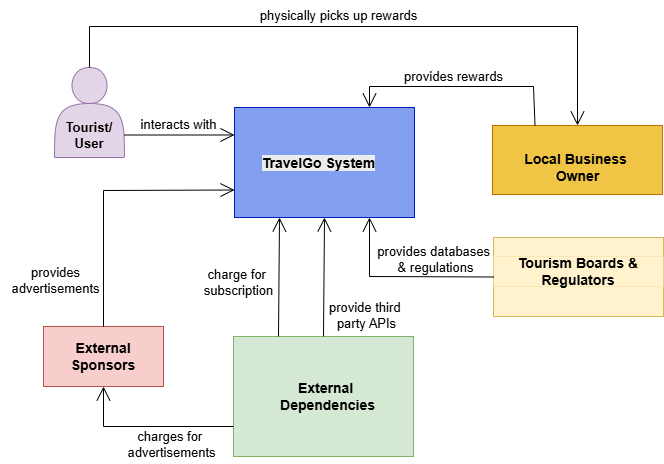

The diagram above was exported from draw.io. Its source (the exported page's mxGraphModel, read from the mxfile embedded in the PNG):
<mxGraphModel dx="1042" dy="475" grid="1" gridSize="10" guides="1" tooltips="1" connect="1" arrows="1" fold="1" page="1" pageScale="1" pageWidth="850" pageHeight="1100" math="0" shadow="0">
  <root>
    <mxCell id="0" />
    <mxCell id="1" parent="0" />
    <UserObject label="" treeRoot="1" id="zqlNiTyuRUJram-D0-Wj-1">
      <mxCell style="whiteSpace=wrap;html=1;align=center;treeFolding=1;treeMoving=1;newEdgeStyle={&quot;edgeStyle&quot;:&quot;elbowEdgeStyle&quot;,&quot;startArrow&quot;:&quot;none&quot;,&quot;endArrow&quot;:&quot;none&quot;};fillColor=#fff2cc;strokeColor=#d6b656;" parent="1" vertex="1">
        <mxGeometry x="575" y="621" width="170" height="79" as="geometry" />
      </mxCell>
    </UserObject>
    <mxCell id="zqlNiTyuRUJram-D0-Wj-2" value="&lt;b&gt;&lt;font style=&quot;font-size: 14px;&quot;&gt;Tourism Boards &amp;amp; Regulators&lt;/font&gt;&lt;/b&gt;" style="html=1;whiteSpace=wrap;strokeWidth=0;fillColor=#fff2cc;strokeColor=#d6b656;" parent="1" vertex="1">
      <mxGeometry x="575" y="640" width="170" height="30" as="geometry" />
    </mxCell>
    <UserObject label="" treeRoot="1" id="zqlNiTyuRUJram-D0-Wj-3">
      <mxCell style="whiteSpace=wrap;html=1;align=center;treeFolding=1;treeMoving=1;newEdgeStyle={&quot;edgeStyle&quot;:&quot;elbowEdgeStyle&quot;,&quot;startArrow&quot;:&quot;none&quot;,&quot;endArrow&quot;:&quot;none&quot;};fillColor=#839FEF;strokeColor=#001DBC;fontColor=#ffffff;" parent="1" vertex="1">
        <mxGeometry x="316" y="491" width="180" height="110" as="geometry" />
      </mxCell>
    </UserObject>
    <mxCell id="zqlNiTyuRUJram-D0-Wj-4" value="&#10;&lt;b style=&quot;forced-color-adjust: none; color: rgb(0, 0, 0); font-family: Helvetica; font-size: 14px; font-style: normal; font-variant-ligatures: normal; font-variant-caps: normal; letter-spacing: normal; orphans: 2; text-align: center; text-indent: 0px; text-transform: none; widows: 2; word-spacing: 0px; -webkit-text-stroke-width: 0px; white-space: nowrap; background-color: rgb(236, 236, 236); text-decoration-thickness: initial; text-decoration-style: initial; text-decoration-color: initial;&quot;&gt;TravelGo System&lt;/b&gt;&#10;&#10;" style="text;html=1;align=center;verticalAlign=middle;resizable=0;points=[];autosize=1;strokeColor=none;fillColor=none;" parent="1" vertex="1">
      <mxGeometry x="330" y="523.5" width="140" height="60" as="geometry" />
    </mxCell>
    <mxCell id="zqlNiTyuRUJram-D0-Wj-9" value="&lt;div&gt;&lt;b&gt;&lt;font style=&quot;font-size: 13px;&quot;&gt;&lt;br&gt;&lt;/font&gt;&lt;/b&gt;&lt;/div&gt;&lt;div&gt;&lt;b&gt;&lt;font style=&quot;font-size: 13px;&quot;&gt;&lt;br&gt;&lt;/font&gt;&lt;/b&gt;&lt;/div&gt;&lt;div&gt;&lt;b&gt;&lt;font style=&quot;font-size: 13px;&quot;&gt;&lt;br&gt;&lt;/font&gt;&lt;/b&gt;&lt;/div&gt;&lt;b&gt;&lt;font style=&quot;font-size: 13px;&quot;&gt;Tourist/&lt;/font&gt;&lt;/b&gt;&lt;div&gt;&lt;b&gt;&lt;font style=&quot;font-size: 13px;&quot;&gt;User&lt;/font&gt;&lt;/b&gt;&lt;/div&gt;" style="shape=actor;whiteSpace=wrap;html=1;fillColor=#e1d5e7;strokeColor=#9673a6;" parent="1" vertex="1">
      <mxGeometry x="136" y="451" width="70" height="90" as="geometry" />
    </mxCell>
    <mxCell id="zqlNiTyuRUJram-D0-Wj-10" value="" style="endArrow=open;endFill=1;endSize=12;html=1;rounded=0;exitX=1;exitY=0.75;exitDx=0;exitDy=0;entryX=0;entryY=0.25;entryDx=0;entryDy=0;" parent="1" source="zqlNiTyuRUJram-D0-Wj-9" target="zqlNiTyuRUJram-D0-Wj-3" edge="1">
      <mxGeometry width="160" relative="1" as="geometry">
        <mxPoint x="396" y="630" as="sourcePoint" />
        <mxPoint x="266" y="520" as="targetPoint" />
      </mxGeometry>
    </mxCell>
    <mxCell id="zqlNiTyuRUJram-D0-Wj-11" value="&lt;font style=&quot;font-size: 13px;&quot;&gt;interacts with&lt;/font&gt;" style="text;html=1;align=center;verticalAlign=middle;resizable=0;points=[];autosize=1;strokeColor=none;fillColor=none;" parent="1" vertex="1">
      <mxGeometry x="210" y="493" width="100" height="30" as="geometry" />
    </mxCell>
    <UserObject label="" treeRoot="1" id="zqlNiTyuRUJram-D0-Wj-13">
      <mxCell style="whiteSpace=wrap;html=1;align=center;treeFolding=1;treeMoving=1;newEdgeStyle={&quot;edgeStyle&quot;:&quot;elbowEdgeStyle&quot;,&quot;startArrow&quot;:&quot;none&quot;,&quot;endArrow&quot;:&quot;none&quot;};fillColor=#F0C545;fontColor=#000000;strokeColor=#BD7000;" parent="1" vertex="1">
        <mxGeometry x="574" y="509" width="170" height="69" as="geometry" />
      </mxCell>
    </UserObject>
    <mxCell id="zqlNiTyuRUJram-D0-Wj-14" value="&lt;br&gt;&lt;span style=&quot;font-size: 14px;&quot;&gt;&lt;b&gt;Local Business&amp;nbsp;&lt;/b&gt;&lt;/span&gt;&lt;div&gt;&lt;span style=&quot;font-size: 14px;&quot;&gt;&lt;b&gt;Owner&lt;/b&gt;&lt;/span&gt;&lt;/div&gt;" style="text;html=1;align=center;verticalAlign=middle;resizable=0;points=[];autosize=1;strokeColor=none;fillColor=none;" parent="1" vertex="1">
      <mxGeometry x="594" y="513.5" width="130" height="60" as="geometry" />
    </mxCell>
    <mxCell id="zqlNiTyuRUJram-D0-Wj-18" value="" style="html=1;whiteSpace=wrap;fillColor=#d5e8d4;strokeColor=#82b366;" parent="1" vertex="1">
      <mxGeometry x="315" y="720" width="180" height="120" as="geometry" />
    </mxCell>
    <mxCell id="zqlNiTyuRUJram-D0-Wj-19" value="&lt;font style=&quot;font-size: 14px;&quot;&gt;&lt;b&gt;External&amp;nbsp;&lt;/b&gt;&lt;/font&gt;&lt;div&gt;&lt;font style=&quot;font-size: 14px;&quot;&gt;&lt;b&gt;Dependencies&lt;/b&gt;&lt;/font&gt;&lt;/div&gt;" style="text;html=1;align=center;verticalAlign=middle;resizable=0;points=[];autosize=1;strokeColor=none;fillColor=none;" parent="1" vertex="1">
      <mxGeometry x="349" y="755" width="120" height="50" as="geometry" />
    </mxCell>
    <mxCell id="zqlNiTyuRUJram-D0-Wj-21" value="" style="endArrow=open;endFill=1;endSize=12;html=1;rounded=0;entryX=0.25;entryY=1;entryDx=0;entryDy=0;exitX=0.25;exitY=0;exitDx=0;exitDy=0;" parent="1" source="zqlNiTyuRUJram-D0-Wj-18" target="zqlNiTyuRUJram-D0-Wj-3" edge="1">
      <mxGeometry width="160" relative="1" as="geometry">
        <mxPoint x="355" y="700" as="sourcePoint" />
        <mxPoint x="461.625" y="690" as="targetPoint" />
        <Array as="points" />
      </mxGeometry>
    </mxCell>
    <mxCell id="zqlNiTyuRUJram-D0-Wj-22" value="&lt;font style=&quot;font-size: 13px;&quot;&gt;charge for&amp;nbsp;&lt;/font&gt;&lt;div&gt;&lt;font style=&quot;font-size: 13px;&quot;&gt;subscription&lt;/font&gt;&lt;/div&gt;" style="text;html=1;align=center;verticalAlign=middle;resizable=0;points=[];autosize=1;strokeColor=none;fillColor=none;" parent="1" vertex="1">
      <mxGeometry x="275" y="646" width="90" height="40" as="geometry" />
    </mxCell>
    <mxCell id="zqlNiTyuRUJram-D0-Wj-30" value="&lt;font style=&quot;font-size: 13px;&quot;&gt;physically picks up rewards&lt;/font&gt;" style="text;html=1;align=center;verticalAlign=middle;resizable=0;points=[];autosize=1;strokeColor=none;fillColor=none;" parent="1" vertex="1">
      <mxGeometry x="330" y="384" width="180" height="30" as="geometry" />
    </mxCell>
    <UserObject label="&lt;font style=&quot;font-size: 14px;&quot;&gt;&lt;b&gt;External Sponsors&lt;/b&gt;&lt;/font&gt;" treeRoot="1" id="zqlNiTyuRUJram-D0-Wj-31">
      <mxCell style="whiteSpace=wrap;html=1;align=center;treeFolding=1;treeMoving=1;newEdgeStyle={&quot;edgeStyle&quot;:&quot;elbowEdgeStyle&quot;,&quot;startArrow&quot;:&quot;none&quot;,&quot;endArrow&quot;:&quot;none&quot;};fillColor=#f8cecc;strokeColor=#b85450;" parent="1" vertex="1">
        <mxGeometry x="125" y="710" width="120" height="60" as="geometry" />
      </mxCell>
    </UserObject>
    <mxCell id="zqlNiTyuRUJram-D0-Wj-40" value="" style="endArrow=open;endFill=1;endSize=12;html=1;rounded=0;exitX=0.5;exitY=0;exitDx=0;exitDy=0;entryX=0;entryY=0.75;entryDx=0;entryDy=0;" parent="1" source="zqlNiTyuRUJram-D0-Wj-31" target="zqlNiTyuRUJram-D0-Wj-3" edge="1">
      <mxGeometry width="160" relative="1" as="geometry">
        <mxPoint x="316" y="740" as="sourcePoint" />
        <mxPoint x="306" y="665" as="targetPoint" />
        <Array as="points">
          <mxPoint x="185" y="574" />
        </Array>
      </mxGeometry>
    </mxCell>
    <mxCell id="zqlNiTyuRUJram-D0-Wj-41" value="&lt;font style=&quot;font-size: 13px;&quot;&gt;provides&lt;/font&gt;&lt;div&gt;&lt;font style=&quot;font-size: 13px;&quot;&gt;advertisements&lt;/font&gt;&lt;/div&gt;" style="text;html=1;align=center;verticalAlign=middle;resizable=0;points=[];autosize=1;strokeColor=none;fillColor=none;" parent="1" vertex="1">
      <mxGeometry x="82" y="644" width="110" height="40" as="geometry" />
    </mxCell>
    <mxCell id="zqlNiTyuRUJram-D0-Wj-42" value="&lt;font style=&quot;font-size: 13px;&quot;&gt;charges for&amp;nbsp;&lt;/font&gt;&lt;div&gt;&lt;font style=&quot;font-size: 13px;&quot;&gt;advertisements&lt;/font&gt;&lt;/div&gt;" style="text;html=1;align=center;verticalAlign=middle;resizable=0;points=[];autosize=1;strokeColor=none;fillColor=none;" parent="1" vertex="1">
      <mxGeometry x="198" y="808" width="110" height="40" as="geometry" />
    </mxCell>
    <mxCell id="zqlNiTyuRUJram-D0-Wj-43" value="" style="endArrow=open;endFill=1;endSize=12;html=1;rounded=0;exitX=0;exitY=0.75;exitDx=0;exitDy=0;entryX=0.5;entryY=1;entryDx=0;entryDy=0;" parent="1" source="zqlNiTyuRUJram-D0-Wj-18" target="zqlNiTyuRUJram-D0-Wj-31" edge="1">
      <mxGeometry width="160" relative="1" as="geometry">
        <mxPoint x="285" y="635" as="sourcePoint" />
        <mxPoint x="445" y="635" as="targetPoint" />
        <Array as="points">
          <mxPoint x="185" y="810" />
        </Array>
      </mxGeometry>
    </mxCell>
    <mxCell id="zqlNiTyuRUJram-D0-Wj-44" value="" style="endArrow=open;endFill=1;endSize=12;html=1;rounded=0;exitX=0;exitY=0.5;exitDx=0;exitDy=0;entryX=0.75;entryY=1;entryDx=0;entryDy=0;" parent="1" source="zqlNiTyuRUJram-D0-Wj-1" target="zqlNiTyuRUJram-D0-Wj-3" edge="1">
      <mxGeometry width="160" relative="1" as="geometry">
        <mxPoint x="445" y="620" as="sourcePoint" />
        <mxPoint x="605" y="620" as="targetPoint" />
        <Array as="points">
          <mxPoint x="451" y="660" />
        </Array>
      </mxGeometry>
    </mxCell>
    <mxCell id="zqlNiTyuRUJram-D0-Wj-45" value="&lt;font style=&quot;font-size: 13px;&quot;&gt;provides databases&amp;nbsp;&lt;/font&gt;&lt;div&gt;&lt;font style=&quot;font-size: 13px;&quot;&gt;&amp;amp; regulations&lt;/font&gt;&lt;/div&gt;" style="text;html=1;align=center;verticalAlign=middle;resizable=0;points=[];autosize=1;strokeColor=none;fillColor=none;" parent="1" vertex="1">
      <mxGeometry x="447" y="623" width="140" height="40" as="geometry" />
    </mxCell>
    <mxCell id="zqlNiTyuRUJram-D0-Wj-46" value="" style="endArrow=open;endFill=1;endSize=12;html=1;rounded=0;exitX=0.25;exitY=0;exitDx=0;exitDy=0;entryX=0.75;entryY=0;entryDx=0;entryDy=0;" parent="1" source="zqlNiTyuRUJram-D0-Wj-13" target="zqlNiTyuRUJram-D0-Wj-3" edge="1">
      <mxGeometry width="160" relative="1" as="geometry">
        <mxPoint x="665" y="460" as="sourcePoint" />
        <mxPoint x="605" y="620" as="targetPoint" />
        <Array as="points">
          <mxPoint x="615" y="470" />
          <mxPoint x="451" y="470" />
        </Array>
      </mxGeometry>
    </mxCell>
    <mxCell id="zqlNiTyuRUJram-D0-Wj-47" value="&lt;font style=&quot;font-size: 13px;&quot;&gt;provides rewards&lt;/font&gt;" style="text;html=1;align=center;verticalAlign=middle;resizable=0;points=[];autosize=1;strokeColor=none;fillColor=none;" parent="1" vertex="1">
      <mxGeometry x="475" y="445" width="120" height="30" as="geometry" />
    </mxCell>
    <mxCell id="YpsE4x4BmKAnIXvmeHOl-1" value="" style="endArrow=open;endFill=1;endSize=12;html=1;rounded=0;exitX=0.5;exitY=0;exitDx=0;exitDy=0;entryX=0.5;entryY=0;entryDx=0;entryDy=0;" parent="1" source="zqlNiTyuRUJram-D0-Wj-9" target="zqlNiTyuRUJram-D0-Wj-13" edge="1">
      <mxGeometry width="160" relative="1" as="geometry">
        <mxPoint x="85" y="508.5" as="sourcePoint" />
        <mxPoint x="784" y="510.5" as="targetPoint" />
        <Array as="points">
          <mxPoint x="171" y="410" />
          <mxPoint x="659" y="410" />
        </Array>
      </mxGeometry>
    </mxCell>
    <mxCell id="h-rtmF0bABmyDu0eGo3L-5" value="" style="endArrow=open;endFill=1;endSize=12;html=1;rounded=0;exitX=0.5;exitY=0;exitDx=0;exitDy=0;entryX=0.5;entryY=1;entryDx=0;entryDy=0;" parent="1" source="zqlNiTyuRUJram-D0-Wj-18" target="zqlNiTyuRUJram-D0-Wj-3" edge="1">
      <mxGeometry width="160" relative="1" as="geometry">
        <mxPoint x="475" y="640" as="sourcePoint" />
        <mxPoint x="635" y="640" as="targetPoint" />
      </mxGeometry>
    </mxCell>
    <mxCell id="h-rtmF0bABmyDu0eGo3L-7" value="&lt;font style=&quot;font-size: 13px;&quot;&gt;provide third&amp;nbsp;&lt;/font&gt;&lt;div&gt;&lt;font style=&quot;font-size: 13px;&quot;&gt;party APIs&lt;/font&gt;&lt;br&gt;&lt;/div&gt;" style="text;html=1;align=center;verticalAlign=middle;resizable=0;points=[];autosize=1;strokeColor=none;fillColor=none;" parent="1" vertex="1">
      <mxGeometry x="398" y="679" width="100" height="40" as="geometry" />
    </mxCell>
  </root>
</mxGraphModel>